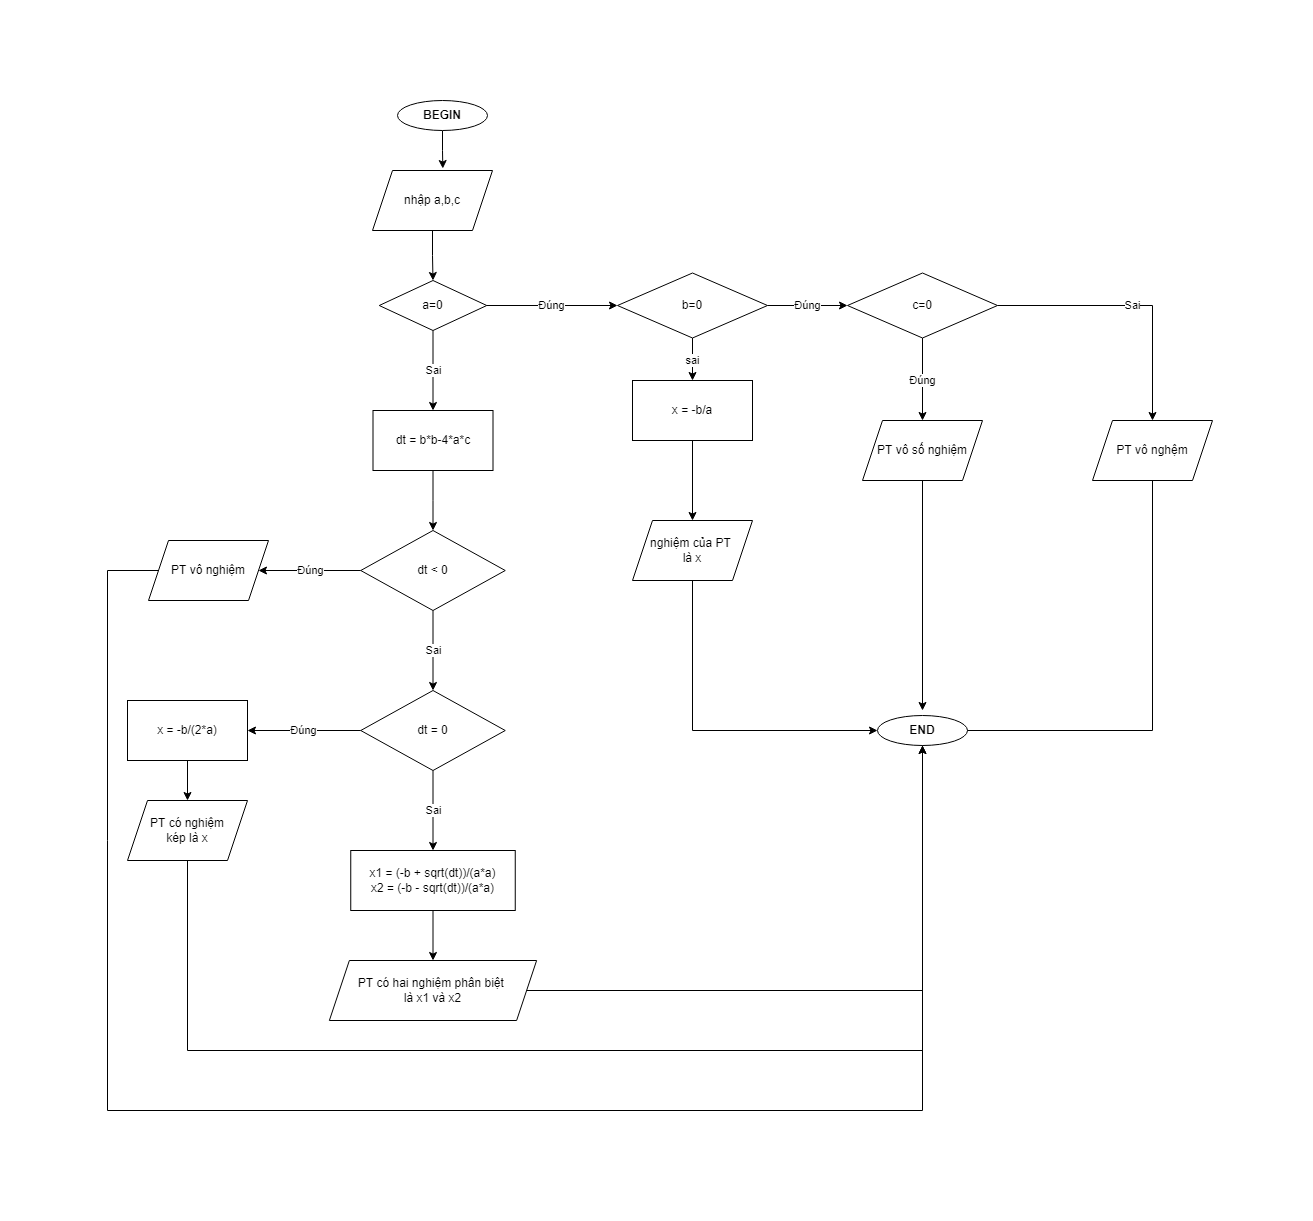

The diagram above was exported from draw.io. Its source (the exported page's mxGraphModel, read from the mxfile embedded in the PNG):
<mxGraphModel dx="1955" dy="1268" grid="1" gridSize="10" guides="1" tooltips="1" connect="1" arrows="1" fold="1" page="1" pageScale="1" pageWidth="850" pageHeight="1100" math="0" shadow="0">
  <root>
    <mxCell id="wRCl47Irf5ySVyNZI9m_-0" />
    <mxCell id="wRCl47Irf5ySVyNZI9m_-1" parent="wRCl47Irf5ySVyNZI9m_-0" />
    <mxCell id="UvxkvSw-FJ3Kq7o4qmqH-0" style="edgeStyle=orthogonalEdgeStyle;rounded=0;orthogonalLoop=1;jettySize=auto;html=1;entryX=0.586;entryY=-0.033;entryDx=0;entryDy=0;entryPerimeter=0;" edge="1" parent="wRCl47Irf5ySVyNZI9m_-1" source="UvxkvSw-FJ3Kq7o4qmqH-1" target="UvxkvSw-FJ3Kq7o4qmqH-4">
      <mxGeometry relative="1" as="geometry" />
    </mxCell>
    <mxCell id="UvxkvSw-FJ3Kq7o4qmqH-1" value="&lt;b&gt;BEGIN&lt;/b&gt;" style="ellipse;whiteSpace=wrap;html=1;" vertex="1" parent="wRCl47Irf5ySVyNZI9m_-1">
      <mxGeometry x="330" y="70" width="90" height="30" as="geometry" />
    </mxCell>
    <mxCell id="UvxkvSw-FJ3Kq7o4qmqH-19" value="" style="edgeStyle=orthogonalEdgeStyle;rounded=0;orthogonalLoop=1;jettySize=auto;html=1;" edge="1" parent="wRCl47Irf5ySVyNZI9m_-1" source="UvxkvSw-FJ3Kq7o4qmqH-4" target="UvxkvSw-FJ3Kq7o4qmqH-18">
      <mxGeometry relative="1" as="geometry" />
    </mxCell>
    <mxCell id="UvxkvSw-FJ3Kq7o4qmqH-4" value="nhập a,b,c" style="shape=parallelogram;perimeter=parallelogramPerimeter;whiteSpace=wrap;html=1;fixedSize=1;" vertex="1" parent="wRCl47Irf5ySVyNZI9m_-1">
      <mxGeometry x="305" y="140" width="120" height="60" as="geometry" />
    </mxCell>
    <mxCell id="UvxkvSw-FJ3Kq7o4qmqH-21" value="Đúng" style="edgeStyle=orthogonalEdgeStyle;rounded=0;orthogonalLoop=1;jettySize=auto;html=1;entryX=0;entryY=0.5;entryDx=0;entryDy=0;" edge="1" parent="wRCl47Irf5ySVyNZI9m_-1" source="UvxkvSw-FJ3Kq7o4qmqH-18" target="UvxkvSw-FJ3Kq7o4qmqH-22">
      <mxGeometry relative="1" as="geometry">
        <mxPoint x="502.5" y="275" as="targetPoint" />
      </mxGeometry>
    </mxCell>
    <mxCell id="UvxkvSw-FJ3Kq7o4qmqH-35" value="Sai" style="edgeStyle=orthogonalEdgeStyle;rounded=0;orthogonalLoop=1;jettySize=auto;html=1;" edge="1" parent="wRCl47Irf5ySVyNZI9m_-1" source="UvxkvSw-FJ3Kq7o4qmqH-18" target="UvxkvSw-FJ3Kq7o4qmqH-34">
      <mxGeometry relative="1" as="geometry" />
    </mxCell>
    <mxCell id="UvxkvSw-FJ3Kq7o4qmqH-18" value="a=0" style="rhombus;whiteSpace=wrap;html=1;" vertex="1" parent="wRCl47Irf5ySVyNZI9m_-1">
      <mxGeometry x="311.75" y="250" width="107.5" height="50" as="geometry" />
    </mxCell>
    <mxCell id="UvxkvSw-FJ3Kq7o4qmqH-24" value="Đúng" style="edgeStyle=orthogonalEdgeStyle;rounded=0;orthogonalLoop=1;jettySize=auto;html=1;" edge="1" parent="wRCl47Irf5ySVyNZI9m_-1" source="UvxkvSw-FJ3Kq7o4qmqH-22" target="UvxkvSw-FJ3Kq7o4qmqH-23">
      <mxGeometry relative="1" as="geometry" />
    </mxCell>
    <mxCell id="UvxkvSw-FJ3Kq7o4qmqH-31" value="sai" style="edgeStyle=orthogonalEdgeStyle;rounded=0;orthogonalLoop=1;jettySize=auto;html=1;" edge="1" parent="wRCl47Irf5ySVyNZI9m_-1" source="UvxkvSw-FJ3Kq7o4qmqH-22" target="UvxkvSw-FJ3Kq7o4qmqH-30">
      <mxGeometry relative="1" as="geometry" />
    </mxCell>
    <mxCell id="UvxkvSw-FJ3Kq7o4qmqH-22" value="b=0" style="rhombus;whiteSpace=wrap;html=1;" vertex="1" parent="wRCl47Irf5ySVyNZI9m_-1">
      <mxGeometry x="550" y="242.5" width="150" height="65" as="geometry" />
    </mxCell>
    <mxCell id="UvxkvSw-FJ3Kq7o4qmqH-26" value="Đúng" style="edgeStyle=orthogonalEdgeStyle;rounded=0;orthogonalLoop=1;jettySize=auto;html=1;" edge="1" parent="wRCl47Irf5ySVyNZI9m_-1" source="UvxkvSw-FJ3Kq7o4qmqH-23" target="UvxkvSw-FJ3Kq7o4qmqH-25">
      <mxGeometry relative="1" as="geometry" />
    </mxCell>
    <mxCell id="UvxkvSw-FJ3Kq7o4qmqH-28" value="Sai" style="edgeStyle=orthogonalEdgeStyle;rounded=0;orthogonalLoop=1;jettySize=auto;html=1;" edge="1" parent="wRCl47Irf5ySVyNZI9m_-1" source="UvxkvSw-FJ3Kq7o4qmqH-23" target="UvxkvSw-FJ3Kq7o4qmqH-27">
      <mxGeometry relative="1" as="geometry" />
    </mxCell>
    <mxCell id="UvxkvSw-FJ3Kq7o4qmqH-23" value="c=0" style="rhombus;whiteSpace=wrap;html=1;" vertex="1" parent="wRCl47Irf5ySVyNZI9m_-1">
      <mxGeometry x="780" y="242.5" width="150" height="65" as="geometry" />
    </mxCell>
    <mxCell id="UvxkvSw-FJ3Kq7o4qmqH-58" style="edgeStyle=orthogonalEdgeStyle;rounded=0;orthogonalLoop=1;jettySize=auto;html=1;" edge="1" parent="wRCl47Irf5ySVyNZI9m_-1" source="UvxkvSw-FJ3Kq7o4qmqH-25">
      <mxGeometry relative="1" as="geometry">
        <mxPoint x="855" y="680" as="targetPoint" />
      </mxGeometry>
    </mxCell>
    <mxCell id="UvxkvSw-FJ3Kq7o4qmqH-25" value="PT vô số nghiệm" style="shape=parallelogram;perimeter=parallelogramPerimeter;whiteSpace=wrap;html=1;fixedSize=1;" vertex="1" parent="wRCl47Irf5ySVyNZI9m_-1">
      <mxGeometry x="795" y="390" width="120" height="60" as="geometry" />
    </mxCell>
    <mxCell id="UvxkvSw-FJ3Kq7o4qmqH-57" style="edgeStyle=orthogonalEdgeStyle;rounded=0;orthogonalLoop=1;jettySize=auto;html=1;entryX=0.5;entryY=0;entryDx=0;entryDy=0;" edge="1" parent="wRCl47Irf5ySVyNZI9m_-1" source="UvxkvSw-FJ3Kq7o4qmqH-27" target="UvxkvSw-FJ3Kq7o4qmqH-56">
      <mxGeometry relative="1" as="geometry">
        <Array as="points">
          <mxPoint x="1085" y="700" />
          <mxPoint x="855" y="700" />
        </Array>
      </mxGeometry>
    </mxCell>
    <mxCell id="UvxkvSw-FJ3Kq7o4qmqH-27" value="PT vô nghệm" style="shape=parallelogram;perimeter=parallelogramPerimeter;whiteSpace=wrap;html=1;fixedSize=1;" vertex="1" parent="wRCl47Irf5ySVyNZI9m_-1">
      <mxGeometry x="1025" y="390" width="120" height="60" as="geometry" />
    </mxCell>
    <mxCell id="UvxkvSw-FJ3Kq7o4qmqH-33" value="" style="edgeStyle=orthogonalEdgeStyle;rounded=0;orthogonalLoop=1;jettySize=auto;html=1;" edge="1" parent="wRCl47Irf5ySVyNZI9m_-1" source="UvxkvSw-FJ3Kq7o4qmqH-30" target="UvxkvSw-FJ3Kq7o4qmqH-32">
      <mxGeometry relative="1" as="geometry" />
    </mxCell>
    <mxCell id="UvxkvSw-FJ3Kq7o4qmqH-30" value="x = -b/a" style="whiteSpace=wrap;html=1;" vertex="1" parent="wRCl47Irf5ySVyNZI9m_-1">
      <mxGeometry x="565" y="350" width="120" height="60" as="geometry" />
    </mxCell>
    <mxCell id="UvxkvSw-FJ3Kq7o4qmqH-59" style="edgeStyle=orthogonalEdgeStyle;rounded=0;orthogonalLoop=1;jettySize=auto;html=1;entryX=0;entryY=0.5;entryDx=0;entryDy=0;" edge="1" parent="wRCl47Irf5ySVyNZI9m_-1" source="UvxkvSw-FJ3Kq7o4qmqH-32" target="UvxkvSw-FJ3Kq7o4qmqH-56">
      <mxGeometry relative="1" as="geometry">
        <Array as="points">
          <mxPoint x="625" y="700" />
        </Array>
      </mxGeometry>
    </mxCell>
    <mxCell id="UvxkvSw-FJ3Kq7o4qmqH-32" value="nghiệm của PT&amp;nbsp;&lt;br&gt;là x" style="shape=parallelogram;perimeter=parallelogramPerimeter;whiteSpace=wrap;html=1;fixedSize=1;" vertex="1" parent="wRCl47Irf5ySVyNZI9m_-1">
      <mxGeometry x="565" y="490" width="120" height="60" as="geometry" />
    </mxCell>
    <mxCell id="UvxkvSw-FJ3Kq7o4qmqH-39" value="" style="edgeStyle=orthogonalEdgeStyle;rounded=0;orthogonalLoop=1;jettySize=auto;html=1;" edge="1" parent="wRCl47Irf5ySVyNZI9m_-1" source="UvxkvSw-FJ3Kq7o4qmqH-34" target="UvxkvSw-FJ3Kq7o4qmqH-38">
      <mxGeometry relative="1" as="geometry" />
    </mxCell>
    <mxCell id="UvxkvSw-FJ3Kq7o4qmqH-34" value="dt = b*b-4*a*c" style="whiteSpace=wrap;html=1;" vertex="1" parent="wRCl47Irf5ySVyNZI9m_-1">
      <mxGeometry x="305.5" y="380" width="120" height="60" as="geometry" />
    </mxCell>
    <mxCell id="UvxkvSw-FJ3Kq7o4qmqH-43" value="Sai" style="edgeStyle=orthogonalEdgeStyle;rounded=0;orthogonalLoop=1;jettySize=auto;html=1;entryX=0.5;entryY=0;entryDx=0;entryDy=0;" edge="1" parent="wRCl47Irf5ySVyNZI9m_-1" source="UvxkvSw-FJ3Kq7o4qmqH-38" target="UvxkvSw-FJ3Kq7o4qmqH-42">
      <mxGeometry relative="1" as="geometry" />
    </mxCell>
    <mxCell id="UvxkvSw-FJ3Kq7o4qmqH-45" value="Đúng" style="edgeStyle=orthogonalEdgeStyle;rounded=0;orthogonalLoop=1;jettySize=auto;html=1;" edge="1" parent="wRCl47Irf5ySVyNZI9m_-1" source="UvxkvSw-FJ3Kq7o4qmqH-38" target="UvxkvSw-FJ3Kq7o4qmqH-44">
      <mxGeometry relative="1" as="geometry" />
    </mxCell>
    <mxCell id="UvxkvSw-FJ3Kq7o4qmqH-38" value="dt &amp;lt; 0" style="rhombus;whiteSpace=wrap;html=1;" vertex="1" parent="wRCl47Irf5ySVyNZI9m_-1">
      <mxGeometry x="293.25" y="500" width="144.5" height="80" as="geometry" />
    </mxCell>
    <mxCell id="UvxkvSw-FJ3Kq7o4qmqH-47" value="Đúng" style="edgeStyle=orthogonalEdgeStyle;rounded=0;orthogonalLoop=1;jettySize=auto;html=1;entryX=1;entryY=0.5;entryDx=0;entryDy=0;" edge="1" parent="wRCl47Irf5ySVyNZI9m_-1" source="UvxkvSw-FJ3Kq7o4qmqH-42" target="UvxkvSw-FJ3Kq7o4qmqH-48">
      <mxGeometry relative="1" as="geometry">
        <mxPoint x="206.5" y="712.5" as="targetPoint" />
        <Array as="points" />
      </mxGeometry>
    </mxCell>
    <mxCell id="UvxkvSw-FJ3Kq7o4qmqH-51" value="Sai" style="edgeStyle=orthogonalEdgeStyle;rounded=0;orthogonalLoop=1;jettySize=auto;html=1;" edge="1" parent="wRCl47Irf5ySVyNZI9m_-1" source="UvxkvSw-FJ3Kq7o4qmqH-42" target="UvxkvSw-FJ3Kq7o4qmqH-50">
      <mxGeometry relative="1" as="geometry" />
    </mxCell>
    <mxCell id="UvxkvSw-FJ3Kq7o4qmqH-42" value="dt = 0" style="rhombus;whiteSpace=wrap;html=1;" vertex="1" parent="wRCl47Irf5ySVyNZI9m_-1">
      <mxGeometry x="293.25" y="660" width="144.5" height="80" as="geometry" />
    </mxCell>
    <mxCell id="UvxkvSw-FJ3Kq7o4qmqH-62" style="edgeStyle=orthogonalEdgeStyle;rounded=0;orthogonalLoop=1;jettySize=auto;html=1;entryX=0.5;entryY=0;entryDx=0;entryDy=0;" edge="1" parent="wRCl47Irf5ySVyNZI9m_-1" source="UvxkvSw-FJ3Kq7o4qmqH-44" target="UvxkvSw-FJ3Kq7o4qmqH-56">
      <mxGeometry relative="1" as="geometry">
        <Array as="points">
          <mxPoint x="40" y="540" />
          <mxPoint x="40" y="1080" />
          <mxPoint x="855" y="1080" />
        </Array>
      </mxGeometry>
    </mxCell>
    <mxCell id="UvxkvSw-FJ3Kq7o4qmqH-44" value="PT vô nghiệm" style="shape=parallelogram;perimeter=parallelogramPerimeter;whiteSpace=wrap;html=1;fixedSize=1;" vertex="1" parent="wRCl47Irf5ySVyNZI9m_-1">
      <mxGeometry x="81" y="510" width="120" height="60" as="geometry" />
    </mxCell>
    <mxCell id="UvxkvSw-FJ3Kq7o4qmqH-55" value="" style="edgeStyle=orthogonalEdgeStyle;rounded=0;orthogonalLoop=1;jettySize=auto;html=1;" edge="1" parent="wRCl47Irf5ySVyNZI9m_-1" source="UvxkvSw-FJ3Kq7o4qmqH-48" target="UvxkvSw-FJ3Kq7o4qmqH-54">
      <mxGeometry relative="1" as="geometry" />
    </mxCell>
    <mxCell id="UvxkvSw-FJ3Kq7o4qmqH-48" value="&lt;span&gt;x = -b/(2*a)&lt;/span&gt;" style="rounded=0;whiteSpace=wrap;html=1;" vertex="1" parent="wRCl47Irf5ySVyNZI9m_-1">
      <mxGeometry x="60" y="670" width="120" height="60" as="geometry" />
    </mxCell>
    <mxCell id="UvxkvSw-FJ3Kq7o4qmqH-53" value="" style="edgeStyle=orthogonalEdgeStyle;rounded=0;orthogonalLoop=1;jettySize=auto;html=1;" edge="1" parent="wRCl47Irf5ySVyNZI9m_-1" source="UvxkvSw-FJ3Kq7o4qmqH-50" target="UvxkvSw-FJ3Kq7o4qmqH-52">
      <mxGeometry relative="1" as="geometry" />
    </mxCell>
    <mxCell id="UvxkvSw-FJ3Kq7o4qmqH-50" value="x1 = (-b + sqrt(dt))/(a*a)&lt;br&gt;x2 = (-b - sqrt(dt))/(a*a)" style="whiteSpace=wrap;html=1;" vertex="1" parent="wRCl47Irf5ySVyNZI9m_-1">
      <mxGeometry x="283.25" y="820" width="164.5" height="60" as="geometry" />
    </mxCell>
    <mxCell id="UvxkvSw-FJ3Kq7o4qmqH-60" style="edgeStyle=orthogonalEdgeStyle;rounded=0;orthogonalLoop=1;jettySize=auto;html=1;entryX=0.5;entryY=1;entryDx=0;entryDy=0;" edge="1" parent="wRCl47Irf5ySVyNZI9m_-1" source="UvxkvSw-FJ3Kq7o4qmqH-52" target="UvxkvSw-FJ3Kq7o4qmqH-56">
      <mxGeometry relative="1" as="geometry" />
    </mxCell>
    <mxCell id="UvxkvSw-FJ3Kq7o4qmqH-52" value="PT có hai nghiệm phân biệt&amp;nbsp;&lt;br&gt;là x1 và x2" style="shape=parallelogram;perimeter=parallelogramPerimeter;whiteSpace=wrap;html=1;fixedSize=1;" vertex="1" parent="wRCl47Irf5ySVyNZI9m_-1">
      <mxGeometry x="261.87" y="930" width="207.25" height="60" as="geometry" />
    </mxCell>
    <mxCell id="UvxkvSw-FJ3Kq7o4qmqH-61" style="edgeStyle=orthogonalEdgeStyle;rounded=0;orthogonalLoop=1;jettySize=auto;html=1;entryX=0.5;entryY=1;entryDx=0;entryDy=0;" edge="1" parent="wRCl47Irf5ySVyNZI9m_-1" source="UvxkvSw-FJ3Kq7o4qmqH-54" target="UvxkvSw-FJ3Kq7o4qmqH-56">
      <mxGeometry relative="1" as="geometry">
        <Array as="points">
          <mxPoint x="120" y="1020" />
          <mxPoint x="855" y="1020" />
        </Array>
      </mxGeometry>
    </mxCell>
    <mxCell id="UvxkvSw-FJ3Kq7o4qmqH-54" value="PT có nghiệm&lt;br&gt;kép là x" style="shape=parallelogram;perimeter=parallelogramPerimeter;whiteSpace=wrap;html=1;fixedSize=1;rounded=0;" vertex="1" parent="wRCl47Irf5ySVyNZI9m_-1">
      <mxGeometry x="60" y="770" width="120" height="60" as="geometry" />
    </mxCell>
    <mxCell id="UvxkvSw-FJ3Kq7o4qmqH-56" value="&lt;b&gt;END&lt;/b&gt;" style="ellipse;whiteSpace=wrap;html=1;" vertex="1" parent="wRCl47Irf5ySVyNZI9m_-1">
      <mxGeometry x="810" y="685" width="90" height="30" as="geometry" />
    </mxCell>
  </root>
</mxGraphModel>